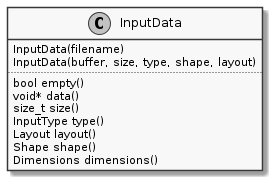

The diagram above was rendered by PlantUML. Its source (embedded in the PNG):
@startuml
skinparam monochrome true
skinparam handwritten false
class InputData {
    InputData(filename)
    InputData(buffer, size, type, shape, layout)
    ..
    bool empty()
    void* data()
    size_t size()
    InputType type()
    Layout layout()
    Shape shape()
    Dimensions dimensions()
}

@enduml